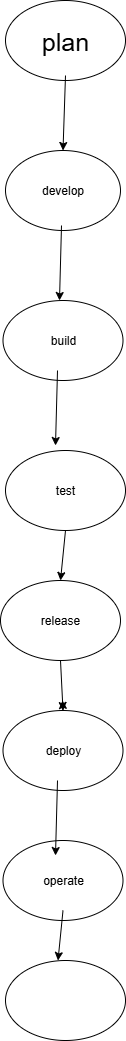

The diagram above was exported from draw.io. Its source (the exported page's mxGraphModel, read from the mxfile embedded in the PNG):
<mxGraphModel dx="786" dy="464" grid="1" gridSize="10" guides="1" tooltips="1" connect="1" arrows="1" fold="1" page="1" pageScale="1" pageWidth="850" pageHeight="1100" math="0" shadow="0">
  <root>
    <object label="" id="0">
      <mxCell />
    </object>
    <mxCell id="1" parent="0" />
    <mxCell id="H783aiED2GGYOMu0NYgK-2" value="test" style="ellipse;whiteSpace=wrap;html=1;" parent="1" vertex="1">
      <mxGeometry x="360" y="490" width="120" height="80" as="geometry" />
    </mxCell>
    <mxCell id="H783aiED2GGYOMu0NYgK-3" value="develop" style="ellipse;whiteSpace=wrap;html=1;" parent="1" vertex="1">
      <mxGeometry x="360" y="190" width="115" height="80" as="geometry" />
    </mxCell>
    <mxCell id="H783aiED2GGYOMu0NYgK-4" value="plan" style="ellipse;whiteSpace=wrap;html=1;fontSize=25;" parent="1" vertex="1">
      <mxGeometry x="360" y="40" width="120" height="80" as="geometry" />
    </mxCell>
    <mxCell id="H783aiED2GGYOMu0NYgK-5" value="build" style="ellipse;whiteSpace=wrap;html=1;" parent="1" vertex="1">
      <mxGeometry x="357.5" y="340" width="120" height="80" as="geometry" />
    </mxCell>
    <mxCell id="H783aiED2GGYOMu0NYgK-6" value="release" style="ellipse;whiteSpace=wrap;html=1;" parent="1" vertex="1">
      <mxGeometry x="355" y="620" width="120" height="80" as="geometry" />
    </mxCell>
    <mxCell id="H783aiED2GGYOMu0NYgK-12" style="edgeStyle=orthogonalEdgeStyle;rounded=0;orthogonalLoop=1;jettySize=auto;html=1;exitX=0.5;exitY=0;exitDx=0;exitDy=0;" parent="1" source="H783aiED2GGYOMu0NYgK-7" edge="1">
      <mxGeometry relative="1" as="geometry">
        <mxPoint x="417" y="740" as="targetPoint" />
      </mxGeometry>
    </mxCell>
    <mxCell id="H783aiED2GGYOMu0NYgK-7" value="deploy" style="ellipse;whiteSpace=wrap;html=1;" parent="1" vertex="1">
      <mxGeometry x="357.5" y="750" width="120" height="80" as="geometry" />
    </mxCell>
    <mxCell id="H783aiED2GGYOMu0NYgK-8" value="operate" style="ellipse;whiteSpace=wrap;html=1;" parent="1" vertex="1">
      <mxGeometry x="357.5" y="880" width="120" height="80" as="geometry" />
    </mxCell>
    <mxCell id="H783aiED2GGYOMu0NYgK-9" value="" style="ellipse;whiteSpace=wrap;html=1;" parent="1" vertex="1">
      <mxGeometry x="360" y="1000" width="120" height="80" as="geometry" />
    </mxCell>
    <mxCell id="H783aiED2GGYOMu0NYgK-11" value="" style="endArrow=classic;html=1;rounded=0;exitX=0.5;exitY=1;exitDx=0;exitDy=0;entryX=0.5;entryY=0;entryDx=0;entryDy=0;" parent="1" source="H783aiED2GGYOMu0NYgK-6" target="H783aiED2GGYOMu0NYgK-7" edge="1">
      <mxGeometry width="50" height="50" relative="1" as="geometry">
        <mxPoint x="390" y="850" as="sourcePoint" />
        <mxPoint x="440" y="800" as="targetPoint" />
      </mxGeometry>
    </mxCell>
    <mxCell id="H783aiED2GGYOMu0NYgK-13" value="" style="endArrow=classic;html=1;rounded=0;exitX=0.5;exitY=1;exitDx=0;exitDy=0;entryX=0.5;entryY=0;entryDx=0;entryDy=0;" parent="1" source="H783aiED2GGYOMu0NYgK-2" target="H783aiED2GGYOMu0NYgK-6" edge="1">
      <mxGeometry width="50" height="50" relative="1" as="geometry">
        <mxPoint x="390" y="610" as="sourcePoint" />
        <mxPoint x="440" y="560" as="targetPoint" />
      </mxGeometry>
    </mxCell>
    <mxCell id="H783aiED2GGYOMu0NYgK-15" value="" style="endArrow=classic;html=1;rounded=0;entryX=0.5;entryY=0;entryDx=0;entryDy=0;" parent="1" target="H783aiED2GGYOMu0NYgK-3" edge="1">
      <mxGeometry width="50" height="50" relative="1" as="geometry">
        <mxPoint x="420" y="115" as="sourcePoint" />
        <mxPoint x="430" y="190" as="targetPoint" />
        <Array as="points" />
      </mxGeometry>
    </mxCell>
    <mxCell id="H783aiED2GGYOMu0NYgK-16" value="" style="endArrow=classic;html=1;rounded=0;entryX=0.5;entryY=0;entryDx=0;entryDy=0;" parent="1" edge="1">
      <mxGeometry width="50" height="50" relative="1" as="geometry">
        <mxPoint x="416" y="265" as="sourcePoint" />
        <mxPoint x="414" y="340" as="targetPoint" />
        <Array as="points" />
      </mxGeometry>
    </mxCell>
    <mxCell id="H783aiED2GGYOMu0NYgK-17" value="" style="endArrow=classic;html=1;rounded=0;entryX=0.5;entryY=0;entryDx=0;entryDy=0;" parent="1" edge="1">
      <mxGeometry width="50" height="50" relative="1" as="geometry">
        <mxPoint x="412" y="410" as="sourcePoint" />
        <mxPoint x="410" y="485" as="targetPoint" />
        <Array as="points" />
      </mxGeometry>
    </mxCell>
    <mxCell id="H783aiED2GGYOMu0NYgK-18" value="" style="endArrow=classic;html=1;rounded=0;entryX=0.5;entryY=0;entryDx=0;entryDy=0;" parent="1" edge="1">
      <mxGeometry width="50" height="50" relative="1" as="geometry">
        <mxPoint x="412" y="820" as="sourcePoint" />
        <mxPoint x="410" y="895" as="targetPoint" />
        <Array as="points" />
      </mxGeometry>
    </mxCell>
    <mxCell id="H783aiED2GGYOMu0NYgK-19" value="" style="endArrow=classic;html=1;rounded=0;exitX=0.5;exitY=1;exitDx=0;exitDy=0;entryX=0.5;entryY=0;entryDx=0;entryDy=0;" parent="1" edge="1">
      <mxGeometry width="50" height="50" relative="1" as="geometry">
        <mxPoint x="417.5" y="950" as="sourcePoint" />
        <mxPoint x="412.5" y="1000" as="targetPoint" />
      </mxGeometry>
    </mxCell>
  </root>
</mxGraphModel>